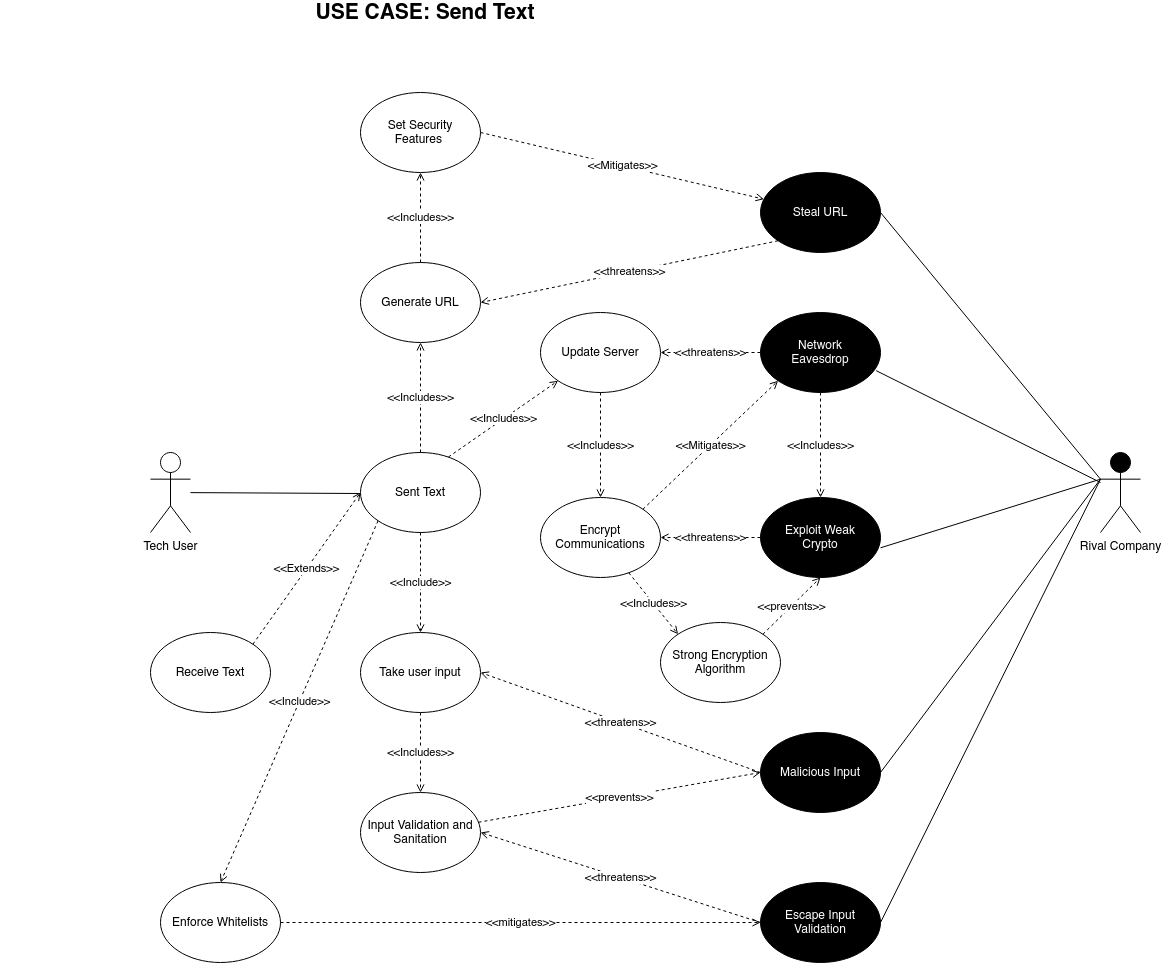

The diagram above was exported from draw.io. Its source (the exported page's mxGraphModel, read from the mxfile embedded in the PNG):
<mxGraphModel dx="1673" dy="1709" grid="1" gridSize="10" guides="1" tooltips="1" connect="1" arrows="1" fold="1" page="1" pageScale="1" pageWidth="1100" pageHeight="850" math="0" shadow="0">
  <root>
    <mxCell id="0" />
    <mxCell id="1" parent="0" />
    <mxCell id="G_ZBrWoOvWjeJptIt_Gt-12" value="Tech User" style="shape=umlActor;verticalLabelPosition=bottom;verticalAlign=top;html=1;outlineConnect=0;" parent="1" vertex="1">
      <mxGeometry x="280" y="380" width="40" height="80" as="geometry" />
    </mxCell>
    <mxCell id="G_ZBrWoOvWjeJptIt_Gt-13" value="Sent Text" style="ellipse;whiteSpace=wrap;html=1;" parent="1" vertex="1">
      <mxGeometry x="490" y="380" width="120" height="80" as="geometry" />
    </mxCell>
    <mxCell id="G_ZBrWoOvWjeJptIt_Gt-14" value="" style="endArrow=none;html=1;" parent="1" source="G_ZBrWoOvWjeJptIt_Gt-12" edge="1">
      <mxGeometry width="50" height="50" relative="1" as="geometry">
        <mxPoint x="550" y="480" as="sourcePoint" />
        <mxPoint x="490" y="421" as="targetPoint" />
      </mxGeometry>
    </mxCell>
    <mxCell id="G_ZBrWoOvWjeJptIt_Gt-18" value="Generate URL" style="ellipse;whiteSpace=wrap;html=1;" parent="1" vertex="1">
      <mxGeometry x="490" y="190" width="120" height="80" as="geometry" />
    </mxCell>
    <mxCell id="G_ZBrWoOvWjeJptIt_Gt-22" value="Update Server" style="ellipse;whiteSpace=wrap;html=1;" parent="1" vertex="1">
      <mxGeometry x="670" y="240" width="120" height="80" as="geometry" />
    </mxCell>
    <mxCell id="G_ZBrWoOvWjeJptIt_Gt-27" value="&amp;lt;&amp;lt;Includes&amp;gt;&amp;gt;" style="rounded=1;orthogonalLoop=1;jettySize=auto;html=1;dashed=1;strokeWidth=1;endFill=0;endArrow=open;entryX=0;entryY=1;entryDx=0;entryDy=0;exitX=0.733;exitY=0.056;exitDx=0;exitDy=0;exitPerimeter=0;" parent="1" source="G_ZBrWoOvWjeJptIt_Gt-13" target="G_ZBrWoOvWjeJptIt_Gt-22" edge="1">
      <mxGeometry relative="1" as="geometry">
        <mxPoint x="580" y="380" as="sourcePoint" />
        <mxPoint x="560" y="320" as="targetPoint" />
      </mxGeometry>
    </mxCell>
    <mxCell id="G_ZBrWoOvWjeJptIt_Gt-48" value="&lt;b&gt;&lt;font style=&quot;font-size: 21px&quot;&gt;USE CASE: Send Text&lt;br&gt;&lt;/font&gt;&lt;/b&gt;" style="text;html=1;strokeColor=none;fillColor=none;align=center;verticalAlign=middle;whiteSpace=wrap;rounded=0;" parent="1" vertex="1">
      <mxGeometry x="130" y="-70" width="850" height="20" as="geometry" />
    </mxCell>
    <mxCell id="DF37Wadgw1CyElcvozJB-1" value="&amp;lt;&amp;lt;Includes&amp;gt;&amp;gt;" style="rounded=1;orthogonalLoop=1;jettySize=auto;html=1;dashed=1;strokeWidth=1;endFill=0;endArrow=open;entryX=0.5;entryY=1;entryDx=0;entryDy=0;" parent="1" source="G_ZBrWoOvWjeJptIt_Gt-13" target="G_ZBrWoOvWjeJptIt_Gt-18" edge="1">
      <mxGeometry relative="1" as="geometry">
        <mxPoint x="542" y="380" as="sourcePoint" />
        <mxPoint x="550" y="375" as="targetPoint" />
      </mxGeometry>
    </mxCell>
    <mxCell id="DF37Wadgw1CyElcvozJB-3" value="Input Validation and Sanitation" style="ellipse;whiteSpace=wrap;html=1;" parent="1" vertex="1">
      <mxGeometry x="490" y="720" width="120" height="80" as="geometry" />
    </mxCell>
    <mxCell id="DF37Wadgw1CyElcvozJB-9" value="&amp;lt;&amp;lt;Includes&amp;gt;&amp;gt;" style="rounded=1;orthogonalLoop=1;jettySize=auto;html=1;dashed=1;strokeWidth=1;endFill=0;endArrow=open;" parent="1" source="H5_EydmhRmHYjOjnQYmW-7" target="DF37Wadgw1CyElcvozJB-3" edge="1">
      <mxGeometry relative="1" as="geometry">
        <mxPoint x="460" y="520" as="sourcePoint" />
        <mxPoint x="550" y="465" as="targetPoint" />
      </mxGeometry>
    </mxCell>
    <mxCell id="H5_EydmhRmHYjOjnQYmW-4" value="Malicious Input" style="ellipse;whiteSpace=wrap;html=1;fillColor=#000000;fontColor=#FFFFFF;" parent="1" vertex="1">
      <mxGeometry x="890" y="660" width="120" height="80" as="geometry" />
    </mxCell>
    <mxCell id="H5_EydmhRmHYjOjnQYmW-5" value="&amp;lt;&amp;lt;threatens&amp;gt;&amp;gt;" style="rounded=1;orthogonalLoop=1;jettySize=auto;html=1;dashed=1;strokeWidth=1;endFill=0;endArrow=open;entryX=1;entryY=0.5;entryDx=0;entryDy=0;exitX=0;exitY=0.5;exitDx=0;exitDy=0;" parent="1" source="H5_EydmhRmHYjOjnQYmW-4" target="H5_EydmhRmHYjOjnQYmW-7" edge="1">
      <mxGeometry relative="1" as="geometry">
        <mxPoint x="760" y="640" as="sourcePoint" />
        <mxPoint x="510" y="550" as="targetPoint" />
      </mxGeometry>
    </mxCell>
    <mxCell id="H5_EydmhRmHYjOjnQYmW-6" value="&amp;lt;&amp;lt;prevents&amp;gt;&amp;gt;" style="rounded=1;orthogonalLoop=1;jettySize=auto;html=1;dashed=1;strokeWidth=1;endFill=0;endArrow=open;entryX=0;entryY=0.5;entryDx=0;entryDy=0;" parent="1" source="DF37Wadgw1CyElcvozJB-3" target="H5_EydmhRmHYjOjnQYmW-4" edge="1">
      <mxGeometry relative="1" as="geometry">
        <mxPoint x="460" y="600" as="sourcePoint" />
        <mxPoint x="433" y="560" as="targetPoint" />
      </mxGeometry>
    </mxCell>
    <mxCell id="H5_EydmhRmHYjOjnQYmW-7" value="Take user input" style="ellipse;whiteSpace=wrap;html=1;" parent="1" vertex="1">
      <mxGeometry x="490" y="560" width="120" height="80" as="geometry" />
    </mxCell>
    <mxCell id="H5_EydmhRmHYjOjnQYmW-11" value="&amp;lt;&amp;lt;Include&amp;gt;&amp;gt;" style="rounded=1;orthogonalLoop=1;jettySize=auto;html=1;dashed=1;strokeWidth=1;endFill=0;endArrow=open;entryX=0.5;entryY=0;entryDx=0;entryDy=0;exitX=0.5;exitY=1;exitDx=0;exitDy=0;" parent="1" source="G_ZBrWoOvWjeJptIt_Gt-13" target="H5_EydmhRmHYjOjnQYmW-7" edge="1">
      <mxGeometry relative="1" as="geometry">
        <mxPoint x="570" y="470" as="sourcePoint" />
        <mxPoint x="550" y="540" as="targetPoint" />
      </mxGeometry>
    </mxCell>
    <mxCell id="H5_EydmhRmHYjOjnQYmW-18" value="Network &lt;br&gt;Eavesdrop" style="ellipse;whiteSpace=wrap;html=1;fillColor=#000000;fontColor=#FFFFFF;" parent="1" vertex="1">
      <mxGeometry x="890" y="240" width="120" height="80" as="geometry" />
    </mxCell>
    <mxCell id="H5_EydmhRmHYjOjnQYmW-19" value="&amp;lt;&amp;lt;threatens&amp;gt;&amp;gt;" style="rounded=1;orthogonalLoop=1;jettySize=auto;html=1;dashed=1;strokeWidth=1;endFill=0;endArrow=open;entryX=1;entryY=0.5;entryDx=0;entryDy=0;exitX=0;exitY=0.5;exitDx=0;exitDy=0;" parent="1" source="H5_EydmhRmHYjOjnQYmW-18" target="G_ZBrWoOvWjeJptIt_Gt-22" edge="1">
      <mxGeometry relative="1" as="geometry">
        <mxPoint x="850" y="385" as="sourcePoint" />
        <mxPoint x="730" y="275" as="targetPoint" />
      </mxGeometry>
    </mxCell>
    <mxCell id="H5_EydmhRmHYjOjnQYmW-20" value="Encrypt Communications" style="ellipse;whiteSpace=wrap;html=1;" parent="1" vertex="1">
      <mxGeometry x="670" y="425" width="120" height="80" as="geometry" />
    </mxCell>
    <mxCell id="H5_EydmhRmHYjOjnQYmW-21" value="&amp;lt;&amp;lt;Includes&amp;gt;&amp;gt;" style="rounded=1;orthogonalLoop=1;jettySize=auto;html=1;dashed=1;strokeWidth=1;endFill=0;endArrow=open;exitX=0.5;exitY=1;exitDx=0;exitDy=0;entryX=0.5;entryY=0;entryDx=0;entryDy=0;" parent="1" source="G_ZBrWoOvWjeJptIt_Gt-22" target="H5_EydmhRmHYjOjnQYmW-20" edge="1">
      <mxGeometry relative="1" as="geometry">
        <mxPoint x="700.19" y="426.20000000000005" as="sourcePoint" />
        <mxPoint x="730" y="420" as="targetPoint" />
      </mxGeometry>
    </mxCell>
    <mxCell id="H5_EydmhRmHYjOjnQYmW-22" value="&amp;lt;&amp;lt;Mitigates&amp;gt;&amp;gt;" style="rounded=1;orthogonalLoop=1;jettySize=auto;html=1;dashed=1;strokeWidth=1;endFill=0;endArrow=open;exitX=1;exitY=0;exitDx=0;exitDy=0;entryX=0;entryY=1;entryDx=0;entryDy=0;" parent="1" source="H5_EydmhRmHYjOjnQYmW-20" target="H5_EydmhRmHYjOjnQYmW-18" edge="1">
      <mxGeometry relative="1" as="geometry">
        <mxPoint x="800" y="450" as="sourcePoint" />
        <mxPoint x="892" y="404" as="targetPoint" />
      </mxGeometry>
    </mxCell>
    <mxCell id="H5_EydmhRmHYjOjnQYmW-23" value="Strong Encryption Algorithm" style="ellipse;whiteSpace=wrap;html=1;" parent="1" vertex="1">
      <mxGeometry x="790" y="550" width="120" height="80" as="geometry" />
    </mxCell>
    <mxCell id="H5_EydmhRmHYjOjnQYmW-24" value="Exploit Weak &lt;br&gt;Crypto" style="ellipse;whiteSpace=wrap;html=1;fillColor=#000000;fontColor=#FFFFFF;" parent="1" vertex="1">
      <mxGeometry x="890" y="425" width="120" height="80" as="geometry" />
    </mxCell>
    <mxCell id="H5_EydmhRmHYjOjnQYmW-25" value="&amp;lt;&amp;lt;Includes&amp;gt;&amp;gt;" style="rounded=1;orthogonalLoop=1;jettySize=auto;html=1;dashed=1;strokeWidth=1;endFill=0;endArrow=open;entryX=0.5;entryY=0;entryDx=0;entryDy=0;exitX=0.5;exitY=1;exitDx=0;exitDy=0;" parent="1" source="H5_EydmhRmHYjOjnQYmW-18" target="H5_EydmhRmHYjOjnQYmW-24" edge="1">
      <mxGeometry relative="1" as="geometry">
        <mxPoint x="980" y="442" as="sourcePoint" />
        <mxPoint x="1007.0399999999997" y="540" as="targetPoint" />
      </mxGeometry>
    </mxCell>
    <mxCell id="H5_EydmhRmHYjOjnQYmW-26" value="&amp;lt;&amp;lt;threatens&amp;gt;&amp;gt;" style="rounded=1;orthogonalLoop=1;jettySize=auto;html=1;dashed=1;strokeWidth=1;endFill=0;endArrow=open;entryX=1;entryY=0.5;entryDx=0;entryDy=0;exitX=0;exitY=0.5;exitDx=0;exitDy=0;" parent="1" target="H5_EydmhRmHYjOjnQYmW-20" edge="1" source="H5_EydmhRmHYjOjnQYmW-24">
      <mxGeometry relative="1" as="geometry">
        <mxPoint x="940" y="450" as="sourcePoint" />
        <mxPoint x="857.5699999999999" y="540" as="targetPoint" />
      </mxGeometry>
    </mxCell>
    <mxCell id="H5_EydmhRmHYjOjnQYmW-27" value="&amp;lt;&amp;lt;Includes&amp;gt;&amp;gt;" style="rounded=1;orthogonalLoop=1;jettySize=auto;html=1;dashed=1;strokeWidth=1;endFill=0;endArrow=open;entryX=0;entryY=0;entryDx=0;entryDy=0;" parent="1" source="H5_EydmhRmHYjOjnQYmW-20" target="H5_EydmhRmHYjOjnQYmW-23" edge="1">
      <mxGeometry relative="1" as="geometry">
        <mxPoint x="760" y="505" as="sourcePoint" />
        <mxPoint x="787.0399999999997" y="603" as="targetPoint" />
      </mxGeometry>
    </mxCell>
    <mxCell id="H5_EydmhRmHYjOjnQYmW-28" value="&amp;lt;&amp;lt;prevents&amp;gt;&amp;gt;" style="rounded=1;orthogonalLoop=1;jettySize=auto;html=1;dashed=1;strokeWidth=1;endFill=0;endArrow=open;exitX=1;exitY=0;exitDx=0;exitDy=0;entryX=0.5;entryY=1;entryDx=0;entryDy=0;" parent="1" source="H5_EydmhRmHYjOjnQYmW-23" target="H5_EydmhRmHYjOjnQYmW-24" edge="1">
      <mxGeometry relative="1" as="geometry">
        <mxPoint x="989.9964068711868" y="593.4357287525422" as="sourcePoint" />
        <mxPoint x="980" y="540" as="targetPoint" />
      </mxGeometry>
    </mxCell>
    <mxCell id="H5_EydmhRmHYjOjnQYmW-29" value="Rival Company" style="shape=umlActor;verticalLabelPosition=bottom;verticalAlign=top;html=1;outlineConnect=0;fontColor=#000000;fillColor=#000000;" parent="1" vertex="1">
      <mxGeometry x="1230" y="380" width="40" height="80" as="geometry" />
    </mxCell>
    <mxCell id="H5_EydmhRmHYjOjnQYmW-30" value="" style="endArrow=none;html=1;exitX=0.964;exitY=0.727;exitDx=0;exitDy=0;exitPerimeter=0;" parent="1" source="H5_EydmhRmHYjOjnQYmW-18" target="H5_EydmhRmHYjOjnQYmW-29" edge="1">
      <mxGeometry width="50" height="50" relative="1" as="geometry">
        <mxPoint x="1010" y="629.9952631578948" as="sourcePoint" />
        <mxPoint x="1180" y="630.89" as="targetPoint" />
      </mxGeometry>
    </mxCell>
    <mxCell id="H5_EydmhRmHYjOjnQYmW-31" value="" style="endArrow=none;html=1;exitX=0;exitY=0.3333333333333333;exitDx=0;exitDy=0;exitPerimeter=0;entryX=1;entryY=0.629;entryDx=0;entryDy=0;entryPerimeter=0;" parent="1" source="H5_EydmhRmHYjOjnQYmW-29" target="H5_EydmhRmHYjOjnQYmW-24" edge="1">
      <mxGeometry width="50" height="50" relative="1" as="geometry">
        <mxPoint x="960.0000000000003" y="620" as="sourcePoint" />
        <mxPoint x="1174.32" y="786.3193444861724" as="targetPoint" />
      </mxGeometry>
    </mxCell>
    <mxCell id="H5_EydmhRmHYjOjnQYmW-32" value="" style="endArrow=none;html=1;exitX=0;exitY=0.3333333333333333;exitDx=0;exitDy=0;exitPerimeter=0;entryX=1;entryY=0.5;entryDx=0;entryDy=0;" parent="1" source="H5_EydmhRmHYjOjnQYmW-29" target="H5_EydmhRmHYjOjnQYmW-4" edge="1">
      <mxGeometry width="50" height="50" relative="1" as="geometry">
        <mxPoint x="1230" y="516.6666666666667" as="sourcePoint" />
        <mxPoint x="1070.0000000000002" y="485.31999999999994" as="targetPoint" />
      </mxGeometry>
    </mxCell>
    <mxCell id="H5_EydmhRmHYjOjnQYmW-33" value="Steal URL" style="ellipse;whiteSpace=wrap;html=1;fillColor=#000000;fontColor=#FFFFFF;" parent="1" vertex="1">
      <mxGeometry x="890" y="100" width="120" height="80" as="geometry" />
    </mxCell>
    <mxCell id="H5_EydmhRmHYjOjnQYmW-34" value="" style="endArrow=none;html=1;exitX=1;exitY=0.5;exitDx=0;exitDy=0;entryX=0;entryY=0.3333333333333333;entryDx=0;entryDy=0;entryPerimeter=0;" parent="1" source="H5_EydmhRmHYjOjnQYmW-33" target="H5_EydmhRmHYjOjnQYmW-29" edge="1">
      <mxGeometry width="50" height="50" relative="1" as="geometry">
        <mxPoint x="1015.6799999999998" y="348.15999999999985" as="sourcePoint" />
        <mxPoint x="1260" y="470" as="targetPoint" />
      </mxGeometry>
    </mxCell>
    <mxCell id="H5_EydmhRmHYjOjnQYmW-36" value="Set Security Features&amp;nbsp;" style="ellipse;whiteSpace=wrap;html=1;" parent="1" vertex="1">
      <mxGeometry x="490" y="20" width="120" height="80" as="geometry" />
    </mxCell>
    <mxCell id="H5_EydmhRmHYjOjnQYmW-37" value="&amp;lt;&amp;lt;Includes&amp;gt;&amp;gt;" style="rounded=1;orthogonalLoop=1;jettySize=auto;html=1;dashed=1;strokeWidth=1;endFill=0;endArrow=open;exitX=0.5;exitY=0;exitDx=0;exitDy=0;entryX=0.5;entryY=1;entryDx=0;entryDy=0;" parent="1" source="G_ZBrWoOvWjeJptIt_Gt-18" edge="1" target="H5_EydmhRmHYjOjnQYmW-36">
      <mxGeometry relative="1" as="geometry">
        <mxPoint x="665.5600000000002" y="309.99999999999983" as="sourcePoint" />
        <mxPoint x="460" y="120" as="targetPoint" />
      </mxGeometry>
    </mxCell>
    <mxCell id="H5_EydmhRmHYjOjnQYmW-38" value="&amp;lt;&amp;lt;threatens&amp;gt;&amp;gt;" style="rounded=1;orthogonalLoop=1;jettySize=auto;html=1;dashed=1;strokeWidth=1;endFill=0;endArrow=open;entryX=1;entryY=0.5;entryDx=0;entryDy=0;exitX=0;exitY=1;exitDx=0;exitDy=0;" parent="1" source="H5_EydmhRmHYjOjnQYmW-33" target="G_ZBrWoOvWjeJptIt_Gt-18" edge="1">
      <mxGeometry relative="1" as="geometry">
        <mxPoint x="667.57359312881" y="191.71572875254014" as="sourcePoint" />
        <mxPoint x="569.9999999999977" y="110" as="targetPoint" />
      </mxGeometry>
    </mxCell>
    <mxCell id="H5_EydmhRmHYjOjnQYmW-39" value="&amp;lt;&amp;lt;Mitigates&amp;gt;&amp;gt;" style="rounded=1;orthogonalLoop=1;jettySize=auto;html=1;dashed=1;strokeWidth=1;endFill=0;endArrow=open;exitX=1;exitY=0.5;exitDx=0;exitDy=0;" parent="1" source="H5_EydmhRmHYjOjnQYmW-36" target="H5_EydmhRmHYjOjnQYmW-33" edge="1">
      <mxGeometry relative="1" as="geometry">
        <mxPoint x="539.9964068711868" y="133.43572875254245" as="sourcePoint" />
        <mxPoint x="665.143593128807" y="60.00427124746216" as="targetPoint" />
      </mxGeometry>
    </mxCell>
    <mxCell id="H5_EydmhRmHYjOjnQYmW-40" value="Receive Text" style="ellipse;whiteSpace=wrap;html=1;" parent="1" vertex="1">
      <mxGeometry x="280" y="560" width="120" height="80" as="geometry" />
    </mxCell>
    <mxCell id="H5_EydmhRmHYjOjnQYmW-41" value="&amp;lt;&amp;lt;Extends&amp;gt;&amp;gt;" style="rounded=1;orthogonalLoop=1;jettySize=auto;html=1;dashed=1;strokeWidth=1;endFill=0;endArrow=open;exitX=1;exitY=0;exitDx=0;exitDy=0;" parent="1" source="H5_EydmhRmHYjOjnQYmW-40" edge="1">
      <mxGeometry relative="1" as="geometry">
        <mxPoint x="430.03999999999996" y="460" as="sourcePoint" />
        <mxPoint x="490" y="420" as="targetPoint" />
      </mxGeometry>
    </mxCell>
    <mxCell id="Q67NnFbFLXV_cguIXBVS-1" value="Escape Input Validation" style="ellipse;whiteSpace=wrap;html=1;fillColor=#000000;fontColor=#FFFFFF;" vertex="1" parent="1">
      <mxGeometry x="890" y="810" width="120" height="80" as="geometry" />
    </mxCell>
    <mxCell id="Q67NnFbFLXV_cguIXBVS-2" value="&amp;lt;&amp;lt;threatens&amp;gt;&amp;gt;" style="rounded=1;orthogonalLoop=1;jettySize=auto;html=1;dashed=1;strokeWidth=1;endFill=0;endArrow=open;exitX=0;exitY=0.5;exitDx=0;exitDy=0;entryX=1;entryY=0.5;entryDx=0;entryDy=0;" edge="1" parent="1" source="Q67NnFbFLXV_cguIXBVS-1" target="DF37Wadgw1CyElcvozJB-3">
      <mxGeometry relative="1" as="geometry">
        <mxPoint x="618.0785927690463" y="789.958374147408" as="sourcePoint" />
        <mxPoint x="610" y="820" as="targetPoint" />
      </mxGeometry>
    </mxCell>
    <mxCell id="Q67NnFbFLXV_cguIXBVS-4" value="" style="endArrow=none;html=1;exitX=0;exitY=0.3333333333333333;exitDx=0;exitDy=0;exitPerimeter=0;entryX=1;entryY=0.5;entryDx=0;entryDy=0;" edge="1" parent="1" source="H5_EydmhRmHYjOjnQYmW-29" target="Q67NnFbFLXV_cguIXBVS-1">
      <mxGeometry width="50" height="50" relative="1" as="geometry">
        <mxPoint x="1260" y="496.66666666666674" as="sourcePoint" />
        <mxPoint x="1040" y="870" as="targetPoint" />
      </mxGeometry>
    </mxCell>
    <mxCell id="Q67NnFbFLXV_cguIXBVS-5" value="Enforce Whitelists" style="ellipse;whiteSpace=wrap;html=1;" vertex="1" parent="1">
      <mxGeometry x="290" y="810" width="120" height="80" as="geometry" />
    </mxCell>
    <mxCell id="Q67NnFbFLXV_cguIXBVS-6" value="&amp;lt;&amp;lt;mitigates&amp;gt;&amp;gt;" style="rounded=1;orthogonalLoop=1;jettySize=auto;html=1;dashed=1;strokeWidth=1;endFill=0;endArrow=open;entryX=0;entryY=0.5;entryDx=0;entryDy=0;exitX=1;exitY=0.5;exitDx=0;exitDy=0;" edge="1" parent="1" source="Q67NnFbFLXV_cguIXBVS-5" target="Q67NnFbFLXV_cguIXBVS-1">
      <mxGeometry relative="1" as="geometry">
        <mxPoint x="618.002313671688" y="939.7642975873491" as="sourcePoint" />
        <mxPoint x="900" y="890" as="targetPoint" />
      </mxGeometry>
    </mxCell>
    <mxCell id="Q67NnFbFLXV_cguIXBVS-7" value="&amp;lt;&amp;lt;Include&amp;gt;&amp;gt;" style="rounded=1;orthogonalLoop=1;jettySize=auto;html=1;dashed=1;strokeWidth=1;endFill=0;endArrow=open;entryX=0.5;entryY=0;entryDx=0;entryDy=0;exitX=0;exitY=1;exitDx=0;exitDy=0;" edge="1" parent="1" source="G_ZBrWoOvWjeJptIt_Gt-13" target="Q67NnFbFLXV_cguIXBVS-5">
      <mxGeometry relative="1" as="geometry">
        <mxPoint x="550" y="460" as="sourcePoint" />
        <mxPoint x="560" y="570" as="targetPoint" />
      </mxGeometry>
    </mxCell>
  </root>
</mxGraphModel>